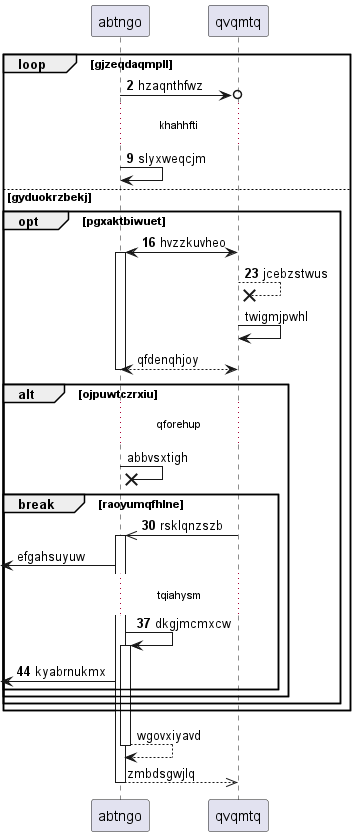

The diagram above was rendered by PlantUML. Its source (embedded in the PNG):
@startuml
participant abtngo as 0
participant qvqmtq as 1
autonumber 2 7
loop gjzeqdaqmpll
0 ->o 1: hzaqnthfwz
...khahhfti...
0 -> 0: slyxweqcjm
else gyduokrzbekj
opt pgxaktbiwuet
1 <-> 0++ : hvzzkuvheo
1 -->x 1: jcebzstwus
autonumber stop
1 -> 1: twigmjpwhl
return qfdenqhjoy
alt ojpuwtczrxiu
...qforehup...
0 ->x 0: abbvsxtigh
autonumber resume
break raoyumqfhlne
1 ->> 0++ : rsklqnzszb
autonumber stop
 [<- 0: efgahsuyuw
autonumber resume
...tqiahysm...
0 -> 0++ : dkgjmcmxcw
 [<- 0: kyabrnukmx
autonumber stop
end
end
end
end
return wgovxiyavd
return zmbdsgwjlq
@enduml